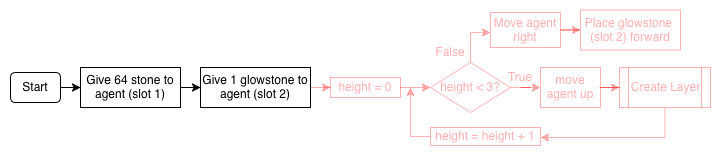

The diagram above was exported from draw.io. Its source (the exported page's mxGraphModel, read from the mxfile embedded in the PNG):
<mxGraphModel dx="854" dy="616" grid="1" gridSize="10" guides="1" tooltips="1" connect="1" arrows="1" fold="1" page="1" pageScale="1" pageWidth="1169" pageHeight="1654" math="0" shadow="0">
  <root>
    <mxCell id="0" />
    <mxCell id="1" parent="0" />
    <mxCell id="AyCKWu8tLK77IthemMrv-1" edge="1" parent="1" source="aUdK-weDcSJMLyJkkqj2-2" style="edgeStyle=orthogonalEdgeStyle;rounded=0;orthogonalLoop=1;jettySize=auto;html=1;" target="aUdK-weDcSJMLyJkkqj2-3" value="">
      <mxGeometry relative="1" as="geometry" />
    </mxCell>
    <mxCell id="aUdK-weDcSJMLyJkkqj2-2" parent="1" style="rounded=1;whiteSpace=wrap;html=1;" value="Start" vertex="1">
      <mxGeometry height="30" width="50" x="430" y="75" as="geometry" />
    </mxCell>
    <mxCell id="aUdK-weDcSJMLyJkkqj2-28" edge="1" parent="1" source="aUdK-weDcSJMLyJkkqj2-3" style="edgeStyle=orthogonalEdgeStyle;rounded=0;orthogonalLoop=1;jettySize=auto;html=1;" target="aUdK-weDcSJMLyJkkqj2-4">
      <mxGeometry relative="1" as="geometry" />
    </mxCell>
    <mxCell id="aUdK-weDcSJMLyJkkqj2-3" parent="1" style="rounded=0;whiteSpace=wrap;html=1;" value="Give 64 stone to agent (slot 1)" vertex="1">
      <mxGeometry height="40" width="100" x="500" y="70" as="geometry" />
    </mxCell>
    <mxCell id="aUdK-weDcSJMLyJkkqj2-29" edge="1" parent="1" source="aUdK-weDcSJMLyJkkqj2-4" style="edgeStyle=orthogonalEdgeStyle;rounded=0;orthogonalLoop=1;jettySize=auto;html=1;fontColor=#FF0000;textOpacity=30;strokeColor=#FF0000;opacity=30;" target="aUdK-weDcSJMLyJkkqj2-5">
      <mxGeometry relative="1" as="geometry" />
    </mxCell>
    <mxCell id="aUdK-weDcSJMLyJkkqj2-4" parent="1" style="rounded=0;whiteSpace=wrap;html=1;" value="Give 1 glowstone to agent (slot 2)" vertex="1">
      <mxGeometry height="40" width="110" x="620" y="70" as="geometry" />
    </mxCell>
    <mxCell id="AyCKWu8tLK77IthemMrv-4" edge="1" parent="1" source="aUdK-weDcSJMLyJkkqj2-5" style="edgeStyle=orthogonalEdgeStyle;rounded=0;orthogonalLoop=1;jettySize=auto;html=1;fontColor=#FF0000;textOpacity=30;strokeColor=#FF0000;opacity=30;" target="aUdK-weDcSJMLyJkkqj2-6" value="">
      <mxGeometry relative="1" as="geometry" />
    </mxCell>
    <mxCell id="aUdK-weDcSJMLyJkkqj2-5" parent="1" style="rounded=0;whiteSpace=wrap;html=1;fontColor=#FF0000;textOpacity=30;strokeColor=#FF0000;opacity=30;" value="height = 0" vertex="1">
      <mxGeometry height="20" width="70" x="750" y="80" as="geometry" />
    </mxCell>
    <mxCell id="AyCKWu8tLK77IthemMrv-3" edge="1" parent="1" source="aUdK-weDcSJMLyJkkqj2-6" style="edgeStyle=orthogonalEdgeStyle;rounded=0;orthogonalLoop=1;jettySize=auto;html=1;fontColor=#FF0000;textOpacity=30;strokeColor=#FF0000;opacity=30;" target="aUdK-weDcSJMLyJkkqj2-41" value="">
      <mxGeometry relative="1" as="geometry" />
    </mxCell>
    <mxCell id="Q_IZhB1t8wolz3AC1BhN-2" edge="1" parent="1" source="aUdK-weDcSJMLyJkkqj2-6" style="edgeStyle=orthogonalEdgeStyle;rounded=0;orthogonalLoop=1;jettySize=auto;html=1;fontColor=#FF0000;textOpacity=30;strokeColor=#FF0000;opacity=30;" target="aUdK-weDcSJMLyJkkqj2-46" value="">
      <mxGeometry relative="1" as="geometry">
        <Array as="points">
          <mxPoint x="890" y="35" />
        </Array>
      </mxGeometry>
    </mxCell>
    <mxCell id="aUdK-weDcSJMLyJkkqj2-6" parent="1" style="rhombus;whiteSpace=wrap;html=1;fontColor=#FF0000;textOpacity=30;strokeColor=#FF0000;opacity=30;" value="height &amp;lt; 3?" vertex="1">
      <mxGeometry height="50" width="80" x="850" y="65" as="geometry" />
    </mxCell>
    <mxCell id="jPv81z3KbwRq16XPNbnH-7" edge="1" parent="1" source="aUdK-weDcSJMLyJkkqj2-20" style="edgeStyle=orthogonalEdgeStyle;rounded=0;orthogonalLoop=1;jettySize=auto;html=1;fontColor=#FF0000;textOpacity=30;strokeColor=#FF0000;opacity=30;">
      <mxGeometry relative="1" as="geometry">
        <mxPoint x="830" y="90" as="targetPoint" />
      </mxGeometry>
    </mxCell>
    <mxCell id="aUdK-weDcSJMLyJkkqj2-20" parent="1" style="rounded=0;whiteSpace=wrap;html=1;fontColor=#FF0000;textOpacity=30;strokeColor=#FF0000;opacity=30;" value="height = height + 1" vertex="1">
      <mxGeometry height="18" width="110" x="850" y="130" as="geometry" />
    </mxCell>
    <mxCell id="aUdK-weDcSJMLyJkkqj2-35" parent="1" style="text;html=1;strokeColor=none;fillColor=none;align=center;verticalAlign=middle;whiteSpace=wrap;rounded=0;fontColor=#FF0000;textOpacity=30;opacity=30;" value="False" vertex="1">
      <mxGeometry height="20" width="40" x="850" y="45" as="geometry" />
    </mxCell>
    <mxCell id="aUdK-weDcSJMLyJkkqj2-40" edge="1" parent="1" source="aUdK-weDcSJMLyJkkqj2-35" style="edgeStyle=orthogonalEdgeStyle;rounded=0;orthogonalLoop=1;jettySize=auto;html=1;exitX=0.5;exitY=1;exitDx=0;exitDy=0;fontColor=#FF0000;textOpacity=30;strokeColor=#FF0000;opacity=30;" target="aUdK-weDcSJMLyJkkqj2-35">
      <mxGeometry relative="1" as="geometry" />
    </mxCell>
    <mxCell id="jPv81z3KbwRq16XPNbnH-5" edge="1" parent="1" source="aUdK-weDcSJMLyJkkqj2-41" style="edgeStyle=orthogonalEdgeStyle;rounded=0;orthogonalLoop=1;jettySize=auto;html=1;fontColor=#FF0000;textOpacity=30;strokeColor=#FF0000;opacity=30;" target="jPv81z3KbwRq16XPNbnH-4" value="">
      <mxGeometry relative="1" as="geometry" />
    </mxCell>
    <mxCell id="aUdK-weDcSJMLyJkkqj2-41" parent="1" style="rounded=0;whiteSpace=wrap;html=1;fontColor=#FF0000;textOpacity=30;strokeColor=#FF0000;opacity=30;" value="move agent up" vertex="1">
      <mxGeometry height="40" width="60" x="960" y="70" as="geometry" />
    </mxCell>
    <mxCell id="Q_IZhB1t8wolz3AC1BhN-3" edge="1" parent="1" source="aUdK-weDcSJMLyJkkqj2-46" style="edgeStyle=orthogonalEdgeStyle;rounded=0;orthogonalLoop=1;jettySize=auto;html=1;fontColor=#FF0000;textOpacity=30;strokeColor=#FF0000;opacity=30;" target="aUdK-weDcSJMLyJkkqj2-47" value="">
      <mxGeometry relative="1" as="geometry" />
    </mxCell>
    <mxCell id="aUdK-weDcSJMLyJkkqj2-46" parent="1" style="rounded=0;whiteSpace=wrap;html=1;fontColor=#FF0000;textOpacity=30;strokeColor=#FF0000;opacity=30;" value="Move agent right" vertex="1">
      <mxGeometry height="35" width="70" x="910" y="15" as="geometry" />
    </mxCell>
    <mxCell id="aUdK-weDcSJMLyJkkqj2-47" parent="1" style="rounded=0;whiteSpace=wrap;html=1;fontColor=#FF0000;textOpacity=30;strokeColor=#FF0000;opacity=30;" value="&lt;div&gt;Place glowstone&amp;nbsp;&lt;/div&gt;&lt;div&gt;(slot 2) forward&lt;/div&gt;" vertex="1">
      <mxGeometry height="40" width="100" x="1000" y="12.5" as="geometry" />
    </mxCell>
    <mxCell id="aUdK-weDcSJMLyJkkqj2-54" parent="1" style="text;html=1;strokeColor=none;fillColor=none;align=center;verticalAlign=middle;whiteSpace=wrap;rounded=0;fontColor=#FF0000;textOpacity=30;opacity=30;" value="True&lt;span style=&quot;font-family: monospace; font-size: 0px;&quot;&gt;%3CmxGraphModel%3E%3Croot%3E%3CmxCell%20id%3D%220%22%2F%3E%3CmxCell%20id%3D%221%22%20parent%3D%220%22%2F%3E%3CmxCell%20id%3D%222%22%20value%3D%22False%22%20style%3D%22text%3Bhtml%3D1%3BstrokeColor%3Dnone%3BfillColor%3Dnone%3Balign%3Dcenter%3BverticalAlign%3Dmiddle%3BwhiteSpace%3Dwrap%3Brounded%3D0%3B%22%20vertex%3D%221%22%20parent%3D%221%22%3E%3CmxGeometry%20x%3D%22260%22%20y%3D%22440%22%20width%3D%2240%22%20height%3D%2220%22%20as%3D%22geometry%22%2F%3E%3C%2FmxCell%3E%3C%2Froot%3E%3C%2FmxGraphModel%3E&lt;/span&gt;" vertex="1">
      <mxGeometry height="20" width="40" x="920" y="70" as="geometry" />
    </mxCell>
    <mxCell id="jPv81z3KbwRq16XPNbnH-6" edge="1" parent="1" source="jPv81z3KbwRq16XPNbnH-4" style="edgeStyle=orthogonalEdgeStyle;rounded=0;orthogonalLoop=1;jettySize=auto;html=1;entryX=1;entryY=0.5;entryDx=0;entryDy=0;fontColor=#FF0000;textOpacity=30;strokeColor=#FF0000;opacity=30;" target="aUdK-weDcSJMLyJkkqj2-20">
      <mxGeometry relative="1" as="geometry">
        <Array as="points">
          <mxPoint x="1085" y="140" />
          <mxPoint x="960" y="140" />
        </Array>
      </mxGeometry>
    </mxCell>
    <mxCell id="jPv81z3KbwRq16XPNbnH-4" parent="1" style="shape=process;whiteSpace=wrap;html=1;backgroundOutline=1;fontColor=#FF0000;textOpacity=30;strokeColor=#FF0000;opacity=30;" value="Create Layer" vertex="1">
      <mxGeometry height="40" width="91" x="1039" y="70" as="geometry" />
    </mxCell>
  </root>
</mxGraphModel>